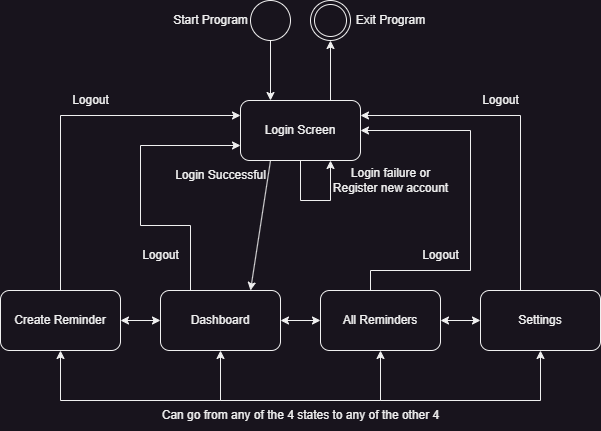

The diagram above was exported from draw.io. Its source (the exported page's mxGraphModel, read from the mxfile embedded in the PNG):
<mxGraphModel dx="1221" dy="668" grid="1" gridSize="10" guides="1" tooltips="1" connect="1" arrows="1" fold="1" page="1" pageScale="1" pageWidth="1169" pageHeight="827" math="0" shadow="0">
  <root>
    <mxCell id="0" />
    <mxCell id="1" parent="0" />
    <mxCell id="BE6no-SuVmMlOgN2cdwN-7" value="" style="ellipse;shape=doubleEllipse;whiteSpace=wrap;html=1;aspect=fixed;" vertex="1" parent="1">
      <mxGeometry x="550" y="80" width="40" height="40" as="geometry" />
    </mxCell>
    <mxCell id="BE6no-SuVmMlOgN2cdwN-8" value="" style="ellipse;whiteSpace=wrap;html=1;aspect=fixed;" vertex="1" parent="1">
      <mxGeometry x="490" y="80" width="40" height="40" as="geometry" />
    </mxCell>
    <mxCell id="BE6no-SuVmMlOgN2cdwN-9" value="Start Program" style="text;html=1;align=center;verticalAlign=middle;resizable=0;points=[];autosize=1;strokeColor=none;fillColor=none;" vertex="1" parent="1">
      <mxGeometry x="400" y="85" width="100" height="30" as="geometry" />
    </mxCell>
    <mxCell id="BE6no-SuVmMlOgN2cdwN-10" value="Exit Program" style="text;html=1;align=center;verticalAlign=middle;resizable=0;points=[];autosize=1;strokeColor=none;fillColor=none;" vertex="1" parent="1">
      <mxGeometry x="585" y="85" width="90" height="30" as="geometry" />
    </mxCell>
    <mxCell id="BE6no-SuVmMlOgN2cdwN-11" value="Login Screen" style="rounded=1;whiteSpace=wrap;html=1;" vertex="1" parent="1">
      <mxGeometry x="480" y="180" width="120" height="60" as="geometry" />
    </mxCell>
    <mxCell id="BE6no-SuVmMlOgN2cdwN-35" style="edgeStyle=orthogonalEdgeStyle;rounded=0;orthogonalLoop=1;jettySize=auto;html=1;entryX=0;entryY=0.75;entryDx=0;entryDy=0;" edge="1" parent="1" source="BE6no-SuVmMlOgN2cdwN-12" target="BE6no-SuVmMlOgN2cdwN-11">
      <mxGeometry relative="1" as="geometry">
        <Array as="points">
          <mxPoint x="430" y="305" />
          <mxPoint x="380" y="305" />
          <mxPoint x="380" y="225" />
        </Array>
      </mxGeometry>
    </mxCell>
    <mxCell id="BE6no-SuVmMlOgN2cdwN-12" value="Dashboard" style="rounded=1;whiteSpace=wrap;html=1;" vertex="1" parent="1">
      <mxGeometry x="400" y="370" width="120" height="60" as="geometry" />
    </mxCell>
    <mxCell id="BE6no-SuVmMlOgN2cdwN-13" value="" style="endArrow=classic;html=1;rounded=0;exitX=0.25;exitY=1;exitDx=0;exitDy=0;entryX=0.75;entryY=0;entryDx=0;entryDy=0;" edge="1" parent="1" source="BE6no-SuVmMlOgN2cdwN-11" target="BE6no-SuVmMlOgN2cdwN-12">
      <mxGeometry width="50" height="50" relative="1" as="geometry">
        <mxPoint x="400" y="280" as="sourcePoint" />
        <mxPoint x="490" y="370" as="targetPoint" />
      </mxGeometry>
    </mxCell>
    <mxCell id="BE6no-SuVmMlOgN2cdwN-15" value="Login Successful" style="text;html=1;align=center;verticalAlign=middle;resizable=0;points=[];autosize=1;strokeColor=none;fillColor=none;" vertex="1" parent="1">
      <mxGeometry x="405" y="240" width="110" height="30" as="geometry" />
    </mxCell>
    <mxCell id="BE6no-SuVmMlOgN2cdwN-17" value="" style="endArrow=classic;html=1;rounded=0;exitX=0.5;exitY=1;exitDx=0;exitDy=0;entryX=0.75;entryY=1;entryDx=0;entryDy=0;" edge="1" parent="1" source="BE6no-SuVmMlOgN2cdwN-11" target="BE6no-SuVmMlOgN2cdwN-11">
      <mxGeometry width="50" height="50" relative="1" as="geometry">
        <mxPoint x="610" y="270" as="sourcePoint" />
        <mxPoint x="660" y="220" as="targetPoint" />
        <Array as="points">
          <mxPoint x="540" y="280" />
          <mxPoint x="570" y="280" />
        </Array>
      </mxGeometry>
    </mxCell>
    <mxCell id="BE6no-SuVmMlOgN2cdwN-18" value="Login failure or&lt;br&gt;Register new account" style="text;html=1;align=center;verticalAlign=middle;resizable=0;points=[];autosize=1;strokeColor=none;fillColor=none;" vertex="1" parent="1">
      <mxGeometry x="560" y="240" width="140" height="40" as="geometry" />
    </mxCell>
    <mxCell id="BE6no-SuVmMlOgN2cdwN-19" value="" style="endArrow=classic;html=1;rounded=0;exitX=0.5;exitY=1;exitDx=0;exitDy=0;entryX=0.25;entryY=0;entryDx=0;entryDy=0;" edge="1" parent="1" source="BE6no-SuVmMlOgN2cdwN-8" target="BE6no-SuVmMlOgN2cdwN-11">
      <mxGeometry width="50" height="50" relative="1" as="geometry">
        <mxPoint x="560" y="370" as="sourcePoint" />
        <mxPoint x="710" y="330" as="targetPoint" />
        <Array as="points" />
      </mxGeometry>
    </mxCell>
    <mxCell id="BE6no-SuVmMlOgN2cdwN-20" value="" style="endArrow=classic;html=1;rounded=0;exitX=0.75;exitY=0;exitDx=0;exitDy=0;entryX=0.5;entryY=1;entryDx=0;entryDy=0;" edge="1" parent="1" source="BE6no-SuVmMlOgN2cdwN-11" target="BE6no-SuVmMlOgN2cdwN-7">
      <mxGeometry width="50" height="50" relative="1" as="geometry">
        <mxPoint x="605" y="165" as="sourcePoint" />
        <mxPoint x="620" y="140" as="targetPoint" />
      </mxGeometry>
    </mxCell>
    <mxCell id="BE6no-SuVmMlOgN2cdwN-32" style="edgeStyle=orthogonalEdgeStyle;rounded=0;orthogonalLoop=1;jettySize=auto;html=1;entryX=0;entryY=0.25;entryDx=0;entryDy=0;" edge="1" parent="1" source="BE6no-SuVmMlOgN2cdwN-22" target="BE6no-SuVmMlOgN2cdwN-11">
      <mxGeometry relative="1" as="geometry">
        <mxPoint x="450" y="225" as="targetPoint" />
        <Array as="points">
          <mxPoint x="300" y="195" />
        </Array>
      </mxGeometry>
    </mxCell>
    <mxCell id="BE6no-SuVmMlOgN2cdwN-22" value="Create Reminder" style="rounded=1;whiteSpace=wrap;html=1;" vertex="1" parent="1">
      <mxGeometry x="240" y="370" width="120" height="60" as="geometry" />
    </mxCell>
    <mxCell id="BE6no-SuVmMlOgN2cdwN-34" style="edgeStyle=orthogonalEdgeStyle;rounded=0;orthogonalLoop=1;jettySize=auto;html=1;entryX=1;entryY=0.5;entryDx=0;entryDy=0;" edge="1" parent="1" source="BE6no-SuVmMlOgN2cdwN-24" target="BE6no-SuVmMlOgN2cdwN-11">
      <mxGeometry relative="1" as="geometry">
        <Array as="points">
          <mxPoint x="610" y="350" />
          <mxPoint x="710" y="350" />
          <mxPoint x="710" y="210" />
        </Array>
      </mxGeometry>
    </mxCell>
    <mxCell id="BE6no-SuVmMlOgN2cdwN-24" value="All Reminders" style="rounded=1;whiteSpace=wrap;html=1;" vertex="1" parent="1">
      <mxGeometry x="560" y="370" width="120" height="60" as="geometry" />
    </mxCell>
    <mxCell id="BE6no-SuVmMlOgN2cdwN-28" style="edgeStyle=orthogonalEdgeStyle;rounded=0;orthogonalLoop=1;jettySize=auto;html=1;entryX=1;entryY=0.25;entryDx=0;entryDy=0;" edge="1" parent="1" source="BE6no-SuVmMlOgN2cdwN-25" target="BE6no-SuVmMlOgN2cdwN-11">
      <mxGeometry relative="1" as="geometry">
        <Array as="points">
          <mxPoint x="760" y="195" />
        </Array>
      </mxGeometry>
    </mxCell>
    <mxCell id="BE6no-SuVmMlOgN2cdwN-25" value="Settings" style="rounded=1;whiteSpace=wrap;html=1;" vertex="1" parent="1">
      <mxGeometry x="720" y="370" width="120" height="60" as="geometry" />
    </mxCell>
    <mxCell id="BE6no-SuVmMlOgN2cdwN-27" value="Logout" style="text;html=1;align=center;verticalAlign=middle;resizable=0;points=[];autosize=1;strokeColor=none;fillColor=none;" vertex="1" parent="1">
      <mxGeometry x="650" y="320" width="60" height="30" as="geometry" />
    </mxCell>
    <mxCell id="BE6no-SuVmMlOgN2cdwN-29" value="Logout" style="text;html=1;align=center;verticalAlign=middle;resizable=0;points=[];autosize=1;strokeColor=none;fillColor=none;" vertex="1" parent="1">
      <mxGeometry x="710" y="165" width="60" height="30" as="geometry" />
    </mxCell>
    <mxCell id="BE6no-SuVmMlOgN2cdwN-31" value="Logout" style="text;html=1;align=center;verticalAlign=middle;resizable=0;points=[];autosize=1;strokeColor=none;fillColor=none;" vertex="1" parent="1">
      <mxGeometry x="300" y="165" width="60" height="30" as="geometry" />
    </mxCell>
    <mxCell id="BE6no-SuVmMlOgN2cdwN-33" value="Logout" style="text;html=1;align=center;verticalAlign=middle;resizable=0;points=[];autosize=1;strokeColor=none;fillColor=none;" vertex="1" parent="1">
      <mxGeometry x="370" y="320" width="60" height="30" as="geometry" />
    </mxCell>
    <mxCell id="BE6no-SuVmMlOgN2cdwN-36" value="" style="endArrow=classic;startArrow=classic;html=1;rounded=0;entryX=0;entryY=0.5;entryDx=0;entryDy=0;exitX=1;exitY=0.5;exitDx=0;exitDy=0;" edge="1" parent="1" source="BE6no-SuVmMlOgN2cdwN-22" target="BE6no-SuVmMlOgN2cdwN-12">
      <mxGeometry width="50" height="50" relative="1" as="geometry">
        <mxPoint x="370" y="530" as="sourcePoint" />
        <mxPoint x="420" y="480" as="targetPoint" />
      </mxGeometry>
    </mxCell>
    <mxCell id="BE6no-SuVmMlOgN2cdwN-37" value="" style="endArrow=classic;startArrow=classic;html=1;rounded=0;entryX=0;entryY=0.5;entryDx=0;entryDy=0;exitX=1;exitY=0.5;exitDx=0;exitDy=0;" edge="1" parent="1" source="BE6no-SuVmMlOgN2cdwN-12" target="BE6no-SuVmMlOgN2cdwN-24">
      <mxGeometry width="50" height="50" relative="1" as="geometry">
        <mxPoint x="490" y="510" as="sourcePoint" />
        <mxPoint x="540" y="460" as="targetPoint" />
      </mxGeometry>
    </mxCell>
    <mxCell id="BE6no-SuVmMlOgN2cdwN-38" value="" style="endArrow=classic;startArrow=classic;html=1;rounded=0;entryX=0;entryY=0.5;entryDx=0;entryDy=0;exitX=1;exitY=0.5;exitDx=0;exitDy=0;" edge="1" parent="1" source="BE6no-SuVmMlOgN2cdwN-24" target="BE6no-SuVmMlOgN2cdwN-25">
      <mxGeometry width="50" height="50" relative="1" as="geometry">
        <mxPoint x="650" y="500" as="sourcePoint" />
        <mxPoint x="700" y="450" as="targetPoint" />
      </mxGeometry>
    </mxCell>
    <mxCell id="BE6no-SuVmMlOgN2cdwN-39" value="" style="endArrow=classic;startArrow=classic;html=1;rounded=0;exitX=0.5;exitY=1;exitDx=0;exitDy=0;entryX=0.5;entryY=1;entryDx=0;entryDy=0;" edge="1" parent="1" source="BE6no-SuVmMlOgN2cdwN-22" target="BE6no-SuVmMlOgN2cdwN-24">
      <mxGeometry width="50" height="50" relative="1" as="geometry">
        <mxPoint x="370" y="520" as="sourcePoint" />
        <mxPoint x="420" y="470" as="targetPoint" />
        <Array as="points">
          <mxPoint x="300" y="480" />
          <mxPoint x="460" y="480" />
          <mxPoint x="620" y="480" />
        </Array>
      </mxGeometry>
    </mxCell>
    <mxCell id="BE6no-SuVmMlOgN2cdwN-40" value="" style="endArrow=classic;startArrow=classic;html=1;rounded=0;entryX=0.5;entryY=1;entryDx=0;entryDy=0;exitX=0.5;exitY=1;exitDx=0;exitDy=0;" edge="1" parent="1" source="BE6no-SuVmMlOgN2cdwN-12" target="BE6no-SuVmMlOgN2cdwN-25">
      <mxGeometry width="50" height="50" relative="1" as="geometry">
        <mxPoint x="700" y="490" as="sourcePoint" />
        <mxPoint x="750" y="440" as="targetPoint" />
        <Array as="points">
          <mxPoint x="460" y="480" />
          <mxPoint x="620" y="480" />
          <mxPoint x="780" y="480" />
        </Array>
      </mxGeometry>
    </mxCell>
    <mxCell id="BE6no-SuVmMlOgN2cdwN-41" value="Can go from any of the 4 states to any of the other 4" style="text;html=1;align=center;verticalAlign=middle;resizable=0;points=[];autosize=1;strokeColor=none;fillColor=none;" vertex="1" parent="1">
      <mxGeometry x="390" y="480" width="300" height="30" as="geometry" />
    </mxCell>
  </root>
</mxGraphModel>